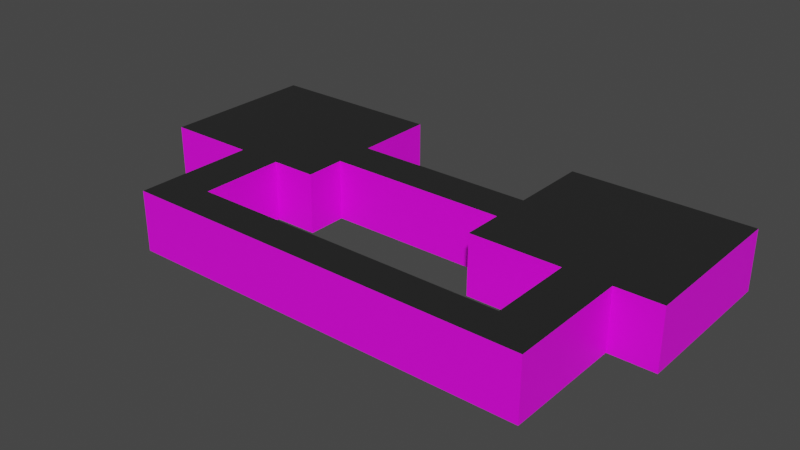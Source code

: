 # Source: testroom.blend  (saved by Blender 3.1.7; exported with 4.5.12 LTS)
import bpy
from mathutils import Matrix  # noqa: F401  (used for matrix-valued properties, if any)

bpy.ops.wm.read_factory_settings(use_empty=True)
scene = bpy.context.scene
scene.name = 'Scene'

# ---- collections
col_collection = bpy.data.collections.new('Collection'); scene.collection.children.link(col_collection)

# ---- images (referenced by path relative to the original .blend; pixels are not part of the script)
import os
ASSET_DIR = os.environ.get("B2B_ASSET_DIR", "")  # directory of the original .blend (textures are referenced by path, not embedded)
HERE = os.path.dirname(os.path.abspath(__file__))  # packed textures are extracted next to this script under _unpacked/

def load_image(name, relpath, width, height, colorspace="sRGB"):
    """Load a texture the original file referenced (path relative to the .blend, or extracted next to this script)."""
    p = next((c for c in (os.path.join(HERE, relpath), os.path.join(ASSET_DIR, relpath)) if relpath and os.path.exists(c)), "")
    if p:
        img = bpy.data.images.load(p, check_existing=True)
        img.name = name
    else:  # same state as the original file: an image datablock whose file is absent (Cycles renders it pink)
        img = bpy.data.images.new(name, width, height)
        img.source = "FILE"
        img.filepath = "//" + (relpath or name)
    img.colorspace_settings.name = colorspace
    return img
img_d2_flat2_png = load_image('d2_flat2.png', 'd2_flat2.png', 1024, 1024, 'sRGB')
img_d2_wall6_png = load_image('d2_wall6.png', 'd2_wall6.png', 1024, 1024, 'sRGB')

# ---- materials (node trees are filled in below, after node groups)
mat_matfloorchisseledstonebrick = bpy.data.materials.new('MATFloorChisseledStoneBrick')
mat_matfloorchisseledstonebrick.use_transparent_shadow = False
mat_matwallstonebrick = bpy.data.materials.new('MATWallStoneBrick')
mat_matwallstonebrick.use_transparent_shadow = False
mat_matroofdarkgrey = bpy.data.materials.new('MATRoofDarkGrey')
mat_matroofdarkgrey.use_transparent_shadow = False

# ---- material node trees
mat_matfloorchisseledstonebrick.use_nodes = True; mat_matfloorchisseledstonebrick.node_tree.nodes.clear()
_N = mat_matfloorchisseledstonebrick.node_tree.nodes; _L = mat_matfloorchisseledstonebrick.node_tree.links
n0 = _N.new('ShaderNodeBsdfPrincipled'); n0.name = 'Principled BSDF'; n0.location = (10, 300)
n0.distribution = 'GGX'
n0.subsurface_method = 'RANDOM_WALK_SKIN'
n0.inputs[3].default_value = 1.45
n0.inputs[27].default_value = (0.0, 0.0, 0.0, 1.0)
n0.inputs[28].default_value = 1.0
n1 = _N.new('ShaderNodeOutputMaterial'); n1.name = 'Material Output'; n1.location = (300, 300)
n2 = _N.new('ShaderNodeTexImage'); n2.name = 'Image Texture'; n2.location = (-280, 280)
n2.image = img_d2_flat2_png
_L.new(n0.outputs[0], n1.inputs[0])
_L.new(n2.outputs[0], n0.inputs[0])
n1.is_active_output = True
mat_matwallstonebrick.use_nodes = True; mat_matwallstonebrick.node_tree.nodes.clear()
_N = mat_matwallstonebrick.node_tree.nodes; _L = mat_matwallstonebrick.node_tree.links
n0 = _N.new('ShaderNodeBsdfPrincipled'); n0.name = 'Principled BSDF'; n0.location = (10, 300)
n0.distribution = 'GGX'
n0.subsurface_method = 'RANDOM_WALK_SKIN'
n0.inputs[3].default_value = 1.45
n0.inputs[27].default_value = (0.0, 0.0, 0.0, 1.0)
n0.inputs[28].default_value = 1.0
n1 = _N.new('ShaderNodeOutputMaterial'); n1.name = 'Material Output'; n1.location = (300, 300)
n2 = _N.new('ShaderNodeTexImage'); n2.name = 'Image Texture'; n2.location = (-400, 260)
n2.image = img_d2_wall6_png
_L.new(n0.outputs[0], n1.inputs[0])
_L.new(n2.outputs[0], n0.inputs[0])
n1.is_active_output = True
mat_matroofdarkgrey.use_nodes = True; mat_matroofdarkgrey.node_tree.nodes.clear()
_N = mat_matroofdarkgrey.node_tree.nodes; _L = mat_matroofdarkgrey.node_tree.links
n0 = _N.new('ShaderNodeBsdfPrincipled'); n0.name = 'Principled BSDF'; n0.location = (10, 300)
n0.distribution = 'GGX'
n0.subsurface_method = 'RANDOM_WALK_SKIN'
n0.inputs[0].default_value = (0.01885, 0.01885, 0.01885, 1.0)
n0.inputs[3].default_value = 1.45
n0.inputs[27].default_value = (0.0, 0.0, 0.0, 1.0)
n0.inputs[28].default_value = 1.0
n1 = _N.new('ShaderNodeOutputMaterial'); n1.name = 'Material Output'; n1.location = (300, 300)
_L.new(n0.outputs[0], n1.inputs[0])
n1.is_active_output = True

# ---- world
world_world = bpy.data.worlds.new('World'); scene.world = world_world
world_world.use_nodes = True; world_world.node_tree.nodes.clear()
_N = world_world.node_tree.nodes; _L = world_world.node_tree.links
n0 = _N.new('ShaderNodeOutputWorld'); n0.name = 'World Output'; n0.location = (300, 300)
n1 = _N.new('ShaderNodeBackground'); n1.name = 'Background'; n1.location = (10, 300)
n1.inputs[0].default_value = (0.05088, 0.05088, 0.05088, 1.0)
_L.new(n1.outputs[0], n0.inputs[0])
n0.is_active_output = True
world_world.color = (0.05088, 0.05088, 0.05088)
world_world.use_sun_shadow = False
world_world.sun_shadow_jitter_overblur = 0.0

# ---- meshes
me_plane = bpy.data.meshes.new('Plane')
me_plane.from_pydata([(-8.0, -1.0, 0.0), (1.0, -1.0, 0.0), (-8.0, 7.0, 0.0), (1.0, 7.0, 0.0), (-8.0, 3.0, 0.0), (1.0, 3.0, 0.0), (-8.0, 1.0, 0.0), (1.0, 1.0, 0.0), (10.0, 3.0, 0.0), (10.0, 1.0, 0.0), (19.0, 3.0, 0.0), (19.0, 1.0, 0.0), (10.0, 7.0, 0.0), (19.0, 7.0, 0.0), (10.0, -1.0, 0.0), (19.0, -1.0, 0.0), (-3.5, -1.0, 0.0), (-3.5, 7.0, 0.0), (-3.5, 3.0, 0.0), (-3.5, 1.0, 0.0), (-1.25, -1.0, 0.0), (-1.25, 7.0, 0.0), (-1.25, 3.0, 0.0), (-1.25, 1.0, 0.0), (-3.5, -7.0, 0.0), (-1.25, -7.0, 0.0), (-3.5, -5.2, 0.0), (-1.25, -5.2, 0.0), (14.5, 1.0, 0.0), (14.5, 3.0, 0.0), (14.5, 7.0, 0.0), (14.5, -1.0, 0.0), (16.75, 1.0, 0.0), (16.75, -1.0, 0.0), (16.75, 3.0, 0.0), (16.75, 7.0, 0.0), (14.5, -7.0, 0.0), (16.75, -7.0, 0.0), (14.5, -5.2, 0.0), (16.75, -5.2, 0.0), (-8.0, -1.0, 3.0), (1.0, -1.0, 3.0), (-8.0, 7.0, 3.0), (1.0, 7.0, 3.0), (-8.0, 3.0, 3.0), (1.0, 3.0, 3.0), (-8.0, 1.0, 3.0), (1.0, 1.0, 3.0), (10.0, 3.0, 3.0), (10.0, 1.0, 3.0), (19.0, 3.0, 3.0), (19.0, 1.0, 3.0), (10.0, 7.0, 3.0), (19.0, 7.0, 3.0), (10.0, -1.0, 3.0), (19.0, -1.0, 3.0), (-3.5, -1.0, 3.0), (-3.5, 7.0, 3.0), (-1.25, -1.0, 3.0), (-1.25, 7.0, 3.0), (-3.5, -7.0, 3.0), (-1.25, -7.0, 3.0), (-3.5, -5.2, 3.0), (-1.25, -5.2, 3.0), (14.5, 7.0, 3.0), (14.5, -1.0, 3.0), (16.75, -1.0, 3.0), (16.75, 7.0, 3.0), (14.5, -7.0, 3.0), (16.75, -7.0, 3.0), (14.5, -5.2, 3.0), (16.75, -5.2, 3.0)], [], [(22, 5, 3, 21), (23, 7, 5, 22), (20, 1, 7, 23), (5, 7, 9, 8), (34, 32, 11, 10), (34, 10, 13, 35), (28, 9, 14, 31), (0, 16, 19, 6), (6, 19, 18, 4), (4, 18, 17, 2), (16, 20, 23, 19), (19, 23, 22, 18), (18, 22, 21, 17), (27, 26, 24, 25), (20, 16, 26, 27), (32, 28, 31, 33), (8, 29, 30, 12), (8, 9, 28, 29), (11, 32, 33, 15), (29, 34, 35, 30), (29, 28, 32, 34), (39, 38, 36, 37), (33, 31, 38, 39), (27, 25, 36, 38), (10, 11, 51, 50), (0, 6, 46, 40), (1, 20, 58, 41), (3, 5, 45, 43), (37, 36, 68, 69), (12, 30, 64, 52), (2, 17, 57, 42), (21, 3, 43, 59), (13, 10, 50, 53), (30, 35, 67, 64), (4, 2, 42, 44), (33, 39, 71, 66), (8, 12, 52, 48), (31, 14, 54, 65), (38, 31, 65, 70), (15, 33, 66, 55), (39, 37, 69, 71), (14, 9, 49, 54), (6, 4, 44, 46), (11, 15, 55, 51), (7, 1, 41, 47), (36, 25, 61, 68), (16, 0, 40, 56), (25, 24, 60, 61), (27, 38, 70, 63), (17, 21, 59, 57), (24, 26, 62, 60), (9, 7, 47, 49), (20, 27, 63, 58), (35, 13, 53, 67), (5, 8, 48, 45), (26, 16, 56, 62), (44, 42, 57), (59, 45, 57), (43, 45, 59), (64, 50, 65), (48, 52, 64), (67, 50, 64), (53, 50, 67), (65, 54, 49), (44, 57, 56), (48, 47, 45), (45, 47, 58), (71, 69, 68), (65, 49, 48), (70, 71, 68), (57, 45, 56), (47, 48, 49), (50, 51, 66), (56, 46, 44), (47, 41, 58), (62, 56, 58), (56, 45, 58), (62, 58, 63), (51, 55, 66), (70, 65, 66), (65, 50, 66), (70, 66, 71), (60, 62, 63), (70, 61, 63), (48, 64, 65), (56, 40, 46), (61, 70, 68), (61, 60, 63)])
me_plane.polygons.foreach_set('material_index', [0, 0, 0, 0, 0, 0, 0, 0, 0, 0, 0, 0, 0, 0, 0, 0, 0, 0, 0, 0, 0, 0, 0, 0, 1, 1, 1, 1, 1, 1, 1, 1, 1, 1, 1, 1, 1, 1, 1, 1, 1, 1, 1, 1, 1, 1, 1, 1, 1, 1, 1, 1, 1, 1, 1, 1, 2, 2, 2, 2, 2, 2, 2, 2, 2, 2, 2, 2, 2, 2, 2, 2, 2, 2, 2, 2, 2, 2, 2, 2, 2, 2, 2, 2, 2, 2, 2, 2])
_uv = me_plane.uv_layers.new(name='UVMap')
_uv.uv.foreach_set('vector', [1.229, 2.471, 1.221, 1.703, 2.585, 1.697, 2.588, 2.465, 0.5563, 2.474, 0.5799, 1.69, 1.221, 1.703, 1.229, 2.471, -0.1263, 2.485, -0.07515, 1.623, 0.5799, 1.69, 0.5563, 2.474, 1.221, 1.703, 0.5799, 1.69, 0.6173, -1.001, 1.223, -0.991, 1.297, -3.03, 0.6915, -3.054, 0.7194, -3.736, 1.325, -3.711, 1.297, -3.03, 1.325, -3.711, 2.534, -3.663, 2.507, -2.982, 0.6649, -2.37, 0.6173, -1.001, 0.007966, -1.01, 0.05766, -2.391, -0.1303, 4.756, -0.1251, 3.227, 0.5543, 3.232, 0.5493, 4.759, 0.5493, 4.759, 0.5543, 3.232, 1.231, 3.233, 1.229, 4.761, 1.229, 4.761, 1.231, 3.233, 2.59, 3.23, 2.59, 4.762, -0.1251, 3.227, -0.1263, 2.485, 0.5563, 2.474, 0.5543, 3.232, 0.5543, 3.232, 0.5563, 2.474, 1.229, 2.471, 1.231, 3.233, 1.231, 3.233, 1.229, 2.471, 2.588, 2.465, 2.59, 3.23, -1.45, 2.462, -1.476, 3.178, -2.046, 3.154, -2.016, 2.441, -0.1263, 2.485, -0.1251, 3.227, -1.476, 3.178, -1.45, 2.462, 0.6915, -3.054, 0.6649, -2.37, 0.05766, -2.391, 0.08423, -3.08, 1.223, -0.991, 1.271, -2.348, 2.48, -2.303, 2.429, -0.9463, 1.223, -0.991, 0.6173, -1.001, 0.6649, -2.37, 1.271, -2.348, 0.7194, -3.736, 0.6915, -3.054, 0.08423, -3.08, 0.1131, -3.762, 1.271, -2.348, 1.297, -3.03, 2.507, -2.982, 2.48, -2.303, 1.271, -2.348, 0.6649, -2.37, 0.6915, -3.054, 1.297, -3.03, -1.212, -3.138, -1.242, -2.442, -1.801, -2.467, -1.769, -3.163, 0.08423, -3.08, 0.05766, -2.391, -1.242, -2.442, -1.212, -3.138, -1.45, 2.462, -2.016, 2.441, -1.801, -2.467, -1.242, -2.442, 5.874, 6.155e-05, 6.124, 6.156e-05, 6.124, 0.375, 5.874, 0.375, 6.106e-05, 6.12e-05, 0.25, 6.121e-05, 0.25, 0.375, 6.106e-05, 0.375, 3.888, 8.205e-05, 4.388, 8.21e-05, 4.388, 0.6666, 3.888, 0.6666, 2.125, 6.133e-05, 2.625, 6.136e-05, 2.625, 0.375, 2.125, 0.375, -3.843, 6.097e-05, -3.562, 6.099e-05, -3.562, 0.375, -3.843, 0.375, 4.25, 6.145e-05, 4.812, 6.149e-05, 4.812, 0.375, 4.25, 0.375, 0.9999, 6.126e-05, 1.562, 6.129e-05, 1.562, 0.375, 0.9999, 0.375, 1.844, 6.131e-05, 2.125, 6.133e-05, 2.125, 0.375, 1.844, 0.375, 5.374, 6.152e-05, 5.874, 6.155e-05, 5.874, 0.375, 5.374, 0.375, 4.812, 6.149e-05, 5.093, 6.15e-05, 5.093, 0.375, 4.812, 0.375, 0.5, 6.123e-05, 0.9999, 6.126e-05, 0.9999, 0.375, 0.5, 0.375, -4.593, 6.093e-05, -4.068, 6.096e-05, -4.068, 0.375, -4.593, 0.375, 3.75, 6.142e-05, 4.25, 6.145e-05, 4.25, 0.375, 3.75, 0.375, 8.185e-05, 8.164e-05, 0.9999, 8.174e-05, 0.9999, 0.6666, 8.164e-05, 0.6666, -0.9331, 8.154e-05, 8.185e-05, 8.164e-05, 8.164e-05, 0.6666, -0.9331, 0.6666, 6.374, 6.158e-05, 6.655, 6.16e-05, 6.655, 0.375, 6.374, 0.375, -4.068, 6.096e-05, -3.843, 6.097e-05, -3.843, 0.375, -4.068, 0.375, 0.9999, 8.174e-05, 1.444, 8.179e-05, 1.444, 0.6666, 0.9999, 0.6666, 0.25, 6.121e-05, 0.5, 6.123e-05, 0.5, 0.375, 0.25, 0.375, 6.124, 6.156e-05, 6.374, 6.158e-05, 6.374, 0.375, 6.124, 0.375, 3.444, 8.2e-05, 3.888, 8.205e-05, 3.888, 0.6666, 3.444, 0.6666, -3.562, 6.099e-05, -1.593, 6.111e-05, -1.593, 0.375, -3.562, 0.375, -0.5624, 6.117e-05, 6.106e-05, 6.12e-05, 6.106e-05, 0.375, -0.5624, 0.375, -1.593, 6.111e-05, -1.312, 6.112e-05, -1.312, 0.375, -1.593, 0.375, -4.433, 8.117e-05, -0.9331, 8.154e-05, -0.9331, 0.6666, -4.433, 0.6666, 1.562, 6.129e-05, 1.844, 6.131e-05, 1.844, 0.375, 1.562, 0.375, -1.312, 6.112e-05, -1.087, 6.114e-05, -1.087, 0.375, -1.312, 0.375, 1.444, 8.179e-05, 3.444, 8.2e-05, 3.444, 0.6666, 1.444, 0.6666, -5.366, 8.107e-05, -4.433, 8.117e-05, -4.433, 0.6666, -5.366, 0.6666, 5.093, 6.15e-05, 5.374, 6.152e-05, 5.374, 0.375, 5.093, 0.375, 2.625, 6.136e-05, 3.75, 6.142e-05, 3.75, 0.375, 2.625, 0.375, -1.087, 6.114e-05, -0.5624, 6.117e-05, -0.5624, 0.375, -1.087, 0.375, 0.0, 0.0, 0.0, 0.0, 0.0, 0.0, 0.0, 0.0, 0.0, 0.0, 0.0, 0.0, 0.0, 0.0, 0.0, 0.0, 0.0, 0.0, 0.0, 0.0, 0.0, 0.0, 0.0, 0.0, 0.0, 0.0, 0.0, 0.0, 0.0, 0.0, 0.0, 0.0, 0.0, 0.0, 0.0, 0.0, 0.0, 0.0, 0.0, 0.0, 0.0, 0.0, 0.0, 0.0, 0.0, 0.0, 0.0, 0.0, 0.0, 0.0, 0.0, 0.0, 0.0, 0.0, 0.0, 0.0, 0.0, 0.0, 0.0, 0.0, 0.0, 0.0, 0.0, 0.0, 0.0, 0.0, 0.0, 0.0, 0.0, 0.0, 0.0, 0.0, 0.0, 0.0, 0.0, 0.0, 0.0, 0.0, 0.0, 0.0, 0.0, 0.0, 0.0, 0.0, 0.0, 0.0, 0.0, 0.0, 0.0, 0.0, 0.0, 0.0, 0.0, 0.0, 0.0, 0.0, 0.0, 0.0, 0.0, 0.0, 0.0, 0.0, 0.0, 0.0, 0.0, 0.0, 0.0, 0.0, 0.0, 0.0, 0.0, 0.0, 0.0, 0.0, 0.0, 0.0, 0.0, 0.0, 0.0, 0.0, 0.0, 0.0, 0.0, 0.0, 0.0, 0.0, 0.0, 0.0, 0.0, 0.0, 0.0, 0.0, 0.0, 0.0, 0.0, 0.0, 0.0, 0.0, 0.0, 0.0, 0.0, 0.0, 0.0, 0.0, 0.0, 0.0, 0.0, 0.0, 0.0, 0.0, 0.0, 0.0, 0.0, 0.0, 0.0, 0.0, 0.0, 0.0, 0.0, 0.0, 0.0, 0.0, 0.0, 0.0, 0.0, 0.0, 0.0, 0.0, 0.0, 0.0, 0.0, 0.0, 0.0, 0.0, 0.0, 0.0, 0.0, 0.0, 0.0, 0.0, 0.0, 0.0, 0.0, 0.0, 0.0, 0.0, 0.0, 0.0, 0.0, 0.0, 0.0, 0.0])
me_plane.materials.append(mat_matfloorchisseledstonebrick)
me_plane.materials.append(mat_matwallstonebrick)
me_plane.materials.append(mat_matroofdarkgrey)
me_plane.use_remesh_fix_poles = True
me_plane.use_remesh_preserve_attributes = False
me_plane.update()

# ---- objects
ob_plane = bpy.data.objects.new('Plane', me_plane)

# ---- transforms, parenting, visibility, modifiers, constraints
ob_plane.location = (0.0, 0.0, 0.0)

# ---- collection membership
col_collection.objects.link(ob_plane)

# ---- scene / render settings (as saved in the file)
scene.frame_start = 1; scene.frame_end = 250; scene.frame_set(1)
scene.render.engine = 'BLENDER_EEVEE_NEXT'
scene.cycles.sampling_pattern = 'TABULATED_SOBOL'
scene.cycles.use_light_tree = False
scene.view_settings.view_transform = 'Filmic'
bpy.context.view_layer.update()

# ---- added for rendering (the .blend has no active camera and no usable light): camera, sun
cam_auto = bpy.data.cameras.new('AutoCamera')
cam_auto.lens = 50.0
cam_auto.sensor_width = 36.0
cam_auto.clip_end = 1000.0
ob_auto_camera = bpy.data.objects.new('AutoCamera', cam_auto)
scene.collection.objects.link(ob_auto_camera)
ob_auto_camera.location = (33.7762, -33.9314, 24.1209)
ob_auto_camera.rotation_euler = (1.09748, -7.21219e-08, 0.694738)
scene.camera = ob_auto_camera
light_auto_sun = bpy.data.lights.new('AutoSun', 'SUN')
light_auto_sun.energy = 3.0
light_auto_sun.angle = 0.0523599
ob_auto_sun = bpy.data.objects.new('AutoSun', light_auto_sun)
scene.collection.objects.link(ob_auto_sun)
ob_auto_sun.rotation_euler = (0.872665, 0.174533, 0.523599)
bpy.context.view_layer.update()

